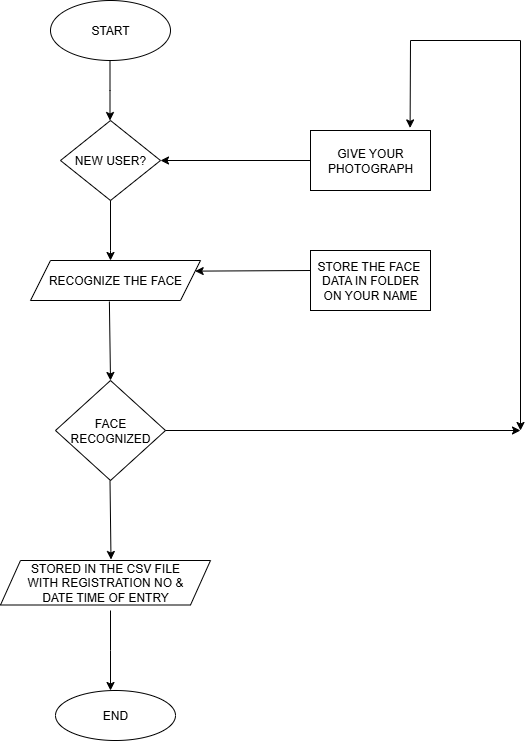

The diagram above was exported from draw.io. Its source (the exported page's mxGraphModel, read from the mxfile embedded in the PNG):
<mxGraphModel dx="1042" dy="562" grid="1" gridSize="10" guides="1" tooltips="1" connect="1" arrows="1" fold="1" page="1" pageScale="1" pageWidth="827" pageHeight="1169" math="0" shadow="0">
  <root>
    <mxCell id="0" />
    <mxCell id="1" parent="0" />
    <mxCell id="Er3ntI9Hpt2D_gVZ10jz-1" value="START" style="ellipse;whiteSpace=wrap;html=1;" vertex="1" parent="1">
      <mxGeometry x="340" y="20" width="120" height="60" as="geometry" />
    </mxCell>
    <mxCell id="Er3ntI9Hpt2D_gVZ10jz-2" style="edgeStyle=orthogonalEdgeStyle;rounded=0;orthogonalLoop=1;jettySize=auto;html=1;exitX=0.5;exitY=1;exitDx=0;exitDy=0;" edge="1" parent="1" source="Er3ntI9Hpt2D_gVZ10jz-1" target="Er3ntI9Hpt2D_gVZ10jz-1">
      <mxGeometry relative="1" as="geometry" />
    </mxCell>
    <mxCell id="Er3ntI9Hpt2D_gVZ10jz-4" value="" style="endArrow=classic;html=1;rounded=0;" edge="1" parent="1">
      <mxGeometry width="50" height="50" relative="1" as="geometry">
        <mxPoint x="399.5" y="80" as="sourcePoint" />
        <mxPoint x="399.5" y="140" as="targetPoint" />
        <Array as="points">
          <mxPoint x="399.5" y="110" />
        </Array>
      </mxGeometry>
    </mxCell>
    <mxCell id="Er3ntI9Hpt2D_gVZ10jz-5" value="NEW USER?" style="rhombus;whiteSpace=wrap;html=1;" vertex="1" parent="1">
      <mxGeometry x="350" y="140" width="100" height="80" as="geometry" />
    </mxCell>
    <mxCell id="Er3ntI9Hpt2D_gVZ10jz-6" value="" style="endArrow=classic;html=1;rounded=0;exitX=0.5;exitY=1;exitDx=0;exitDy=0;" edge="1" parent="1" source="Er3ntI9Hpt2D_gVZ10jz-5">
      <mxGeometry width="50" height="50" relative="1" as="geometry">
        <mxPoint x="390" y="230" as="sourcePoint" />
        <mxPoint x="400" y="280" as="targetPoint" />
        <Array as="points">
          <mxPoint x="400" y="270" />
        </Array>
      </mxGeometry>
    </mxCell>
    <mxCell id="Er3ntI9Hpt2D_gVZ10jz-8" value="RECOGNIZE THE FACE" style="shape=parallelogram;perimeter=parallelogramPerimeter;whiteSpace=wrap;html=1;fixedSize=1;" vertex="1" parent="1">
      <mxGeometry x="320" y="280" width="170" height="40" as="geometry" />
    </mxCell>
    <mxCell id="Er3ntI9Hpt2D_gVZ10jz-10" value="" style="endArrow=classic;html=1;rounded=0;exitX=0.464;exitY=1.025;exitDx=0;exitDy=0;exitPerimeter=0;" edge="1" parent="1" source="Er3ntI9Hpt2D_gVZ10jz-8">
      <mxGeometry width="50" height="50" relative="1" as="geometry">
        <mxPoint x="390" y="320" as="sourcePoint" />
        <mxPoint x="400" y="400" as="targetPoint" />
      </mxGeometry>
    </mxCell>
    <mxCell id="Er3ntI9Hpt2D_gVZ10jz-11" value="FACE RECOGNIZED" style="rhombus;whiteSpace=wrap;html=1;" vertex="1" parent="1">
      <mxGeometry x="345" y="400" width="110" height="100" as="geometry" />
    </mxCell>
    <mxCell id="Er3ntI9Hpt2D_gVZ10jz-13" value="" style="endArrow=classic;html=1;rounded=0;exitX=0.464;exitY=1.025;exitDx=0;exitDy=0;exitPerimeter=0;" edge="1" parent="1">
      <mxGeometry width="50" height="50" relative="1" as="geometry">
        <mxPoint x="399.5" y="500" as="sourcePoint" />
        <mxPoint x="400.5" y="579" as="targetPoint" />
      </mxGeometry>
    </mxCell>
    <mxCell id="Er3ntI9Hpt2D_gVZ10jz-14" value="STORED IN THE CSV FILE&lt;div&gt;WITH REGISTRATION NO &amp;amp;&lt;/div&gt;&lt;div&gt;DATE TIME OF ENTRY&lt;/div&gt;" style="shape=parallelogram;perimeter=parallelogramPerimeter;whiteSpace=wrap;html=1;fixedSize=1;" vertex="1" parent="1">
      <mxGeometry x="290" y="580" width="210" height="44.5" as="geometry" />
    </mxCell>
    <mxCell id="Er3ntI9Hpt2D_gVZ10jz-15" value="" style="endArrow=classic;html=1;rounded=0;" edge="1" parent="1">
      <mxGeometry width="50" height="50" relative="1" as="geometry">
        <mxPoint x="400" y="630" as="sourcePoint" />
        <mxPoint x="400" y="710" as="targetPoint" />
        <Array as="points">
          <mxPoint x="400" y="670" />
        </Array>
      </mxGeometry>
    </mxCell>
    <mxCell id="Er3ntI9Hpt2D_gVZ10jz-16" value="END" style="ellipse;whiteSpace=wrap;html=1;" vertex="1" parent="1">
      <mxGeometry x="345" y="710" width="120" height="50" as="geometry" />
    </mxCell>
    <mxCell id="Er3ntI9Hpt2D_gVZ10jz-17" value="GIVE YOUR&lt;div&gt;PHOTOGRAPH&lt;/div&gt;" style="rounded=0;whiteSpace=wrap;html=1;" vertex="1" parent="1">
      <mxGeometry x="600" y="150" width="120" height="60" as="geometry" />
    </mxCell>
    <mxCell id="Er3ntI9Hpt2D_gVZ10jz-18" value="STORE THE FACE&amp;nbsp;&lt;div&gt;DATA IN FOLDER&lt;/div&gt;&lt;div&gt;ON YOUR NAME&lt;/div&gt;" style="rounded=0;whiteSpace=wrap;html=1;" vertex="1" parent="1">
      <mxGeometry x="600" y="270" width="120" height="60" as="geometry" />
    </mxCell>
    <mxCell id="Er3ntI9Hpt2D_gVZ10jz-23" value="" style="endArrow=classic;html=1;rounded=0;entryX=1;entryY=0.5;entryDx=0;entryDy=0;exitX=0;exitY=0.5;exitDx=0;exitDy=0;" edge="1" parent="1" source="Er3ntI9Hpt2D_gVZ10jz-17" target="Er3ntI9Hpt2D_gVZ10jz-5">
      <mxGeometry width="50" height="50" relative="1" as="geometry">
        <mxPoint x="560" y="210" as="sourcePoint" />
        <mxPoint x="610" y="160" as="targetPoint" />
      </mxGeometry>
    </mxCell>
    <mxCell id="Er3ntI9Hpt2D_gVZ10jz-24" value="" style="endArrow=classic;html=1;rounded=0;entryX=1;entryY=0.25;entryDx=0;entryDy=0;" edge="1" parent="1" target="Er3ntI9Hpt2D_gVZ10jz-8">
      <mxGeometry width="50" height="50" relative="1" as="geometry">
        <mxPoint x="600" y="290" as="sourcePoint" />
        <mxPoint x="620" y="290" as="targetPoint" />
      </mxGeometry>
    </mxCell>
    <mxCell id="Er3ntI9Hpt2D_gVZ10jz-25" value="" style="endArrow=classic;html=1;rounded=0;entryX=0.83;entryY=-0.043;entryDx=0;entryDy=0;entryPerimeter=0;" edge="1" parent="1" target="Er3ntI9Hpt2D_gVZ10jz-17">
      <mxGeometry width="50" height="50" relative="1" as="geometry">
        <mxPoint x="810" y="60" as="sourcePoint" />
        <mxPoint x="650" y="130" as="targetPoint" />
        <Array as="points">
          <mxPoint x="700" y="60" />
        </Array>
      </mxGeometry>
    </mxCell>
    <mxCell id="Er3ntI9Hpt2D_gVZ10jz-26" value="" style="endArrow=classic;html=1;rounded=0;" edge="1" parent="1">
      <mxGeometry width="50" height="50" relative="1" as="geometry">
        <mxPoint x="810" y="60" as="sourcePoint" />
        <mxPoint x="810" y="450" as="targetPoint" />
      </mxGeometry>
    </mxCell>
    <mxCell id="Er3ntI9Hpt2D_gVZ10jz-27" value="" style="endArrow=classic;html=1;rounded=0;exitX=1;exitY=0.5;exitDx=0;exitDy=0;" edge="1" parent="1" source="Er3ntI9Hpt2D_gVZ10jz-11">
      <mxGeometry width="50" height="50" relative="1" as="geometry">
        <mxPoint x="390" y="300" as="sourcePoint" />
        <mxPoint x="810" y="450" as="targetPoint" />
      </mxGeometry>
    </mxCell>
  </root>
</mxGraphModel>